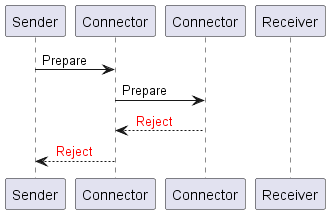

The diagram above was rendered by PlantUML. Its source (embedded in the PNG):
@startuml
participant Sender as PA1
participant Connector as PA2
participant Connector as PA3
participant Receiver as PA4

PA1 -> PA2 : Prepare
PA2 -> PA3 : Prepare
PA3 --> PA2 : <font color=red> Reject
PA2 --> PA1 : <font color=red> Reject
@enduml